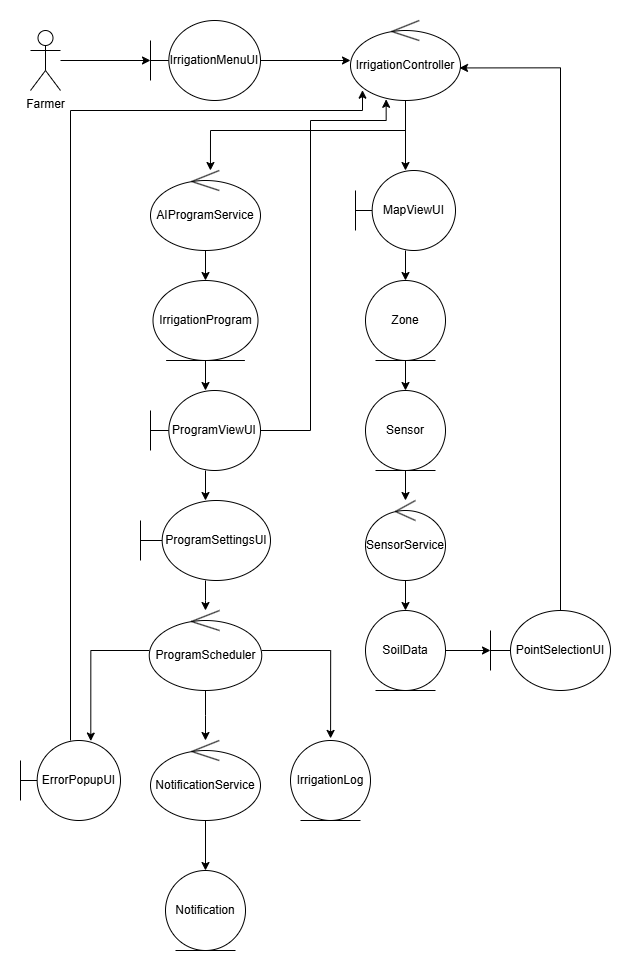

The diagram above was exported from draw.io. Its source (the exported page's mxGraphModel, read from the mxfile embedded in the PNG):
<mxGraphModel dx="2593" dy="1523" grid="1" gridSize="10" guides="1" tooltips="1" connect="1" arrows="1" fold="1" page="1" pageScale="1" pageWidth="850" pageHeight="1100" math="0" shadow="0">
  <root>
    <mxCell id="0" />
    <mxCell id="1" parent="0" />
    <mxCell id="H_-8C1QrflZ_slR0bv5p-3" value="" style="edgeStyle=orthogonalEdgeStyle;rounded=0;orthogonalLoop=1;jettySize=auto;html=1;" edge="1" parent="1" source="H_-8C1QrflZ_slR0bv5p-1" target="H_-8C1QrflZ_slR0bv5p-2">
      <mxGeometry relative="1" as="geometry" />
    </mxCell>
    <mxCell id="H_-8C1QrflZ_slR0bv5p-1" value="Farmer" style="shape=umlActor;verticalLabelPosition=bottom;verticalAlign=top;html=1;outlineConnect=0;" vertex="1" parent="1">
      <mxGeometry x="40" y="520" width="30" height="60" as="geometry" />
    </mxCell>
    <mxCell id="H_-8C1QrflZ_slR0bv5p-5" value="" style="edgeStyle=orthogonalEdgeStyle;rounded=0;orthogonalLoop=1;jettySize=auto;html=1;" edge="1" parent="1" source="H_-8C1QrflZ_slR0bv5p-2" target="H_-8C1QrflZ_slR0bv5p-4">
      <mxGeometry relative="1" as="geometry" />
    </mxCell>
    <mxCell id="H_-8C1QrflZ_slR0bv5p-2" value="IrrigationMenuUI" style="shape=umlBoundary;whiteSpace=wrap;html=1;" vertex="1" parent="1">
      <mxGeometry x="160" y="510" width="110" height="80" as="geometry" />
    </mxCell>
    <mxCell id="H_-8C1QrflZ_slR0bv5p-7" value="" style="edgeStyle=orthogonalEdgeStyle;rounded=0;orthogonalLoop=1;jettySize=auto;html=1;" edge="1" parent="1" source="H_-8C1QrflZ_slR0bv5p-4" target="H_-8C1QrflZ_slR0bv5p-6">
      <mxGeometry relative="1" as="geometry" />
    </mxCell>
    <mxCell id="H_-8C1QrflZ_slR0bv5p-4" value="IrrigationController" style="ellipse;shape=umlControl;whiteSpace=wrap;html=1;" vertex="1" parent="1">
      <mxGeometry x="360" y="510" width="110" height="80" as="geometry" />
    </mxCell>
    <mxCell id="H_-8C1QrflZ_slR0bv5p-20" value="" style="edgeStyle=orthogonalEdgeStyle;rounded=0;orthogonalLoop=1;jettySize=auto;html=1;" edge="1" parent="1" source="H_-8C1QrflZ_slR0bv5p-6" target="H_-8C1QrflZ_slR0bv5p-19">
      <mxGeometry relative="1" as="geometry" />
    </mxCell>
    <mxCell id="H_-8C1QrflZ_slR0bv5p-6" value="MapViewUI" style="shape=umlBoundary;whiteSpace=wrap;html=1;" vertex="1" parent="1">
      <mxGeometry x="365" y="660" width="100" height="80" as="geometry" />
    </mxCell>
    <mxCell id="H_-8C1QrflZ_slR0bv5p-11" value="" style="edgeStyle=orthogonalEdgeStyle;rounded=0;orthogonalLoop=1;jettySize=auto;html=1;" edge="1" parent="1" source="H_-8C1QrflZ_slR0bv5p-8" target="H_-8C1QrflZ_slR0bv5p-10">
      <mxGeometry relative="1" as="geometry" />
    </mxCell>
    <mxCell id="H_-8C1QrflZ_slR0bv5p-8" value="AIProgramService" style="ellipse;shape=umlControl;whiteSpace=wrap;html=1;" vertex="1" parent="1">
      <mxGeometry x="160" y="660" width="110" height="80" as="geometry" />
    </mxCell>
    <mxCell id="H_-8C1QrflZ_slR0bv5p-9" style="edgeStyle=orthogonalEdgeStyle;rounded=0;orthogonalLoop=1;jettySize=auto;html=1;entryX=0.545;entryY=0;entryDx=0;entryDy=0;entryPerimeter=0;" edge="1" parent="1" source="H_-8C1QrflZ_slR0bv5p-4" target="H_-8C1QrflZ_slR0bv5p-8">
      <mxGeometry relative="1" as="geometry">
        <Array as="points">
          <mxPoint x="415" y="620" />
          <mxPoint x="220" y="620" />
        </Array>
      </mxGeometry>
    </mxCell>
    <mxCell id="H_-8C1QrflZ_slR0bv5p-13" value="" style="edgeStyle=orthogonalEdgeStyle;rounded=0;orthogonalLoop=1;jettySize=auto;html=1;" edge="1" parent="1" source="H_-8C1QrflZ_slR0bv5p-10" target="H_-8C1QrflZ_slR0bv5p-12">
      <mxGeometry relative="1" as="geometry" />
    </mxCell>
    <mxCell id="H_-8C1QrflZ_slR0bv5p-10" value="IrrigationProgram" style="ellipse;shape=umlEntity;whiteSpace=wrap;html=1;" vertex="1" parent="1">
      <mxGeometry x="162.5" y="770" width="105" height="80" as="geometry" />
    </mxCell>
    <mxCell id="H_-8C1QrflZ_slR0bv5p-16" value="" style="edgeStyle=orthogonalEdgeStyle;rounded=0;orthogonalLoop=1;jettySize=auto;html=1;" edge="1" parent="1" source="H_-8C1QrflZ_slR0bv5p-12" target="H_-8C1QrflZ_slR0bv5p-15">
      <mxGeometry relative="1" as="geometry" />
    </mxCell>
    <mxCell id="H_-8C1QrflZ_slR0bv5p-12" value="ProgramViewUI" style="shape=umlBoundary;whiteSpace=wrap;html=1;" vertex="1" parent="1">
      <mxGeometry x="160" y="880" width="110" height="80" as="geometry" />
    </mxCell>
    <mxCell id="H_-8C1QrflZ_slR0bv5p-14" style="edgeStyle=orthogonalEdgeStyle;rounded=0;orthogonalLoop=1;jettySize=auto;html=1;entryX=0.324;entryY=0.985;entryDx=0;entryDy=0;entryPerimeter=0;" edge="1" parent="1" source="H_-8C1QrflZ_slR0bv5p-12" target="H_-8C1QrflZ_slR0bv5p-4">
      <mxGeometry relative="1" as="geometry">
        <Array as="points">
          <mxPoint x="320" y="920" />
          <mxPoint x="320" y="610" />
          <mxPoint x="396" y="610" />
        </Array>
      </mxGeometry>
    </mxCell>
    <mxCell id="H_-8C1QrflZ_slR0bv5p-18" value="" style="edgeStyle=orthogonalEdgeStyle;rounded=0;orthogonalLoop=1;jettySize=auto;html=1;" edge="1" parent="1" source="H_-8C1QrflZ_slR0bv5p-15" target="H_-8C1QrflZ_slR0bv5p-17">
      <mxGeometry relative="1" as="geometry" />
    </mxCell>
    <mxCell id="H_-8C1QrflZ_slR0bv5p-15" value="ProgramSettings&lt;span style=&quot;background-color: transparent; color: light-dark(rgb(0, 0, 0), rgb(255, 255, 255));&quot;&gt;UI&lt;/span&gt;" style="shape=umlBoundary;whiteSpace=wrap;html=1;" vertex="1" parent="1">
      <mxGeometry x="150" y="990" width="130" height="80" as="geometry" />
    </mxCell>
    <mxCell id="H_-8C1QrflZ_slR0bv5p-38" value="" style="edgeStyle=orthogonalEdgeStyle;rounded=0;orthogonalLoop=1;jettySize=auto;html=1;" edge="1" parent="1" source="H_-8C1QrflZ_slR0bv5p-17" target="H_-8C1QrflZ_slR0bv5p-34">
      <mxGeometry relative="1" as="geometry" />
    </mxCell>
    <mxCell id="H_-8C1QrflZ_slR0bv5p-17" value="ProgramScheduler" style="ellipse;shape=umlControl;whiteSpace=wrap;html=1;" vertex="1" parent="1">
      <mxGeometry x="158.75" y="1100" width="112.5" height="80" as="geometry" />
    </mxCell>
    <mxCell id="H_-8C1QrflZ_slR0bv5p-22" value="" style="edgeStyle=orthogonalEdgeStyle;rounded=0;orthogonalLoop=1;jettySize=auto;html=1;" edge="1" parent="1" source="H_-8C1QrflZ_slR0bv5p-19" target="H_-8C1QrflZ_slR0bv5p-21">
      <mxGeometry relative="1" as="geometry" />
    </mxCell>
    <mxCell id="H_-8C1QrflZ_slR0bv5p-19" value="Zone" style="ellipse;shape=umlEntity;whiteSpace=wrap;html=1;" vertex="1" parent="1">
      <mxGeometry x="375" y="770" width="80" height="80" as="geometry" />
    </mxCell>
    <mxCell id="H_-8C1QrflZ_slR0bv5p-24" value="" style="edgeStyle=orthogonalEdgeStyle;rounded=0;orthogonalLoop=1;jettySize=auto;html=1;" edge="1" parent="1" source="H_-8C1QrflZ_slR0bv5p-21" target="H_-8C1QrflZ_slR0bv5p-23">
      <mxGeometry relative="1" as="geometry" />
    </mxCell>
    <mxCell id="H_-8C1QrflZ_slR0bv5p-21" value="Sensor" style="ellipse;shape=umlEntity;whiteSpace=wrap;html=1;" vertex="1" parent="1">
      <mxGeometry x="375" y="880" width="80" height="80" as="geometry" />
    </mxCell>
    <mxCell id="H_-8C1QrflZ_slR0bv5p-26" value="" style="edgeStyle=orthogonalEdgeStyle;rounded=0;orthogonalLoop=1;jettySize=auto;html=1;" edge="1" parent="1" source="H_-8C1QrflZ_slR0bv5p-23" target="H_-8C1QrflZ_slR0bv5p-25">
      <mxGeometry relative="1" as="geometry" />
    </mxCell>
    <mxCell id="H_-8C1QrflZ_slR0bv5p-23" value="SensorService" style="ellipse;shape=umlControl;whiteSpace=wrap;html=1;" vertex="1" parent="1">
      <mxGeometry x="375" y="990" width="80" height="80" as="geometry" />
    </mxCell>
    <mxCell id="H_-8C1QrflZ_slR0bv5p-28" value="" style="edgeStyle=orthogonalEdgeStyle;rounded=0;orthogonalLoop=1;jettySize=auto;html=1;" edge="1" parent="1" source="H_-8C1QrflZ_slR0bv5p-25" target="H_-8C1QrflZ_slR0bv5p-27">
      <mxGeometry relative="1" as="geometry" />
    </mxCell>
    <mxCell id="H_-8C1QrflZ_slR0bv5p-25" value="SoilData" style="ellipse;shape=umlEntity;whiteSpace=wrap;html=1;" vertex="1" parent="1">
      <mxGeometry x="375" y="1100" width="80" height="80" as="geometry" />
    </mxCell>
    <mxCell id="H_-8C1QrflZ_slR0bv5p-27" value="PointSelectionUI" style="shape=umlBoundary;whiteSpace=wrap;html=1;" vertex="1" parent="1">
      <mxGeometry x="500" y="1100" width="120" height="80" as="geometry" />
    </mxCell>
    <mxCell id="H_-8C1QrflZ_slR0bv5p-29" style="edgeStyle=orthogonalEdgeStyle;rounded=0;orthogonalLoop=1;jettySize=auto;html=1;entryX=0.991;entryY=0.593;entryDx=0;entryDy=0;entryPerimeter=0;" edge="1" parent="1" source="H_-8C1QrflZ_slR0bv5p-27" target="H_-8C1QrflZ_slR0bv5p-4">
      <mxGeometry relative="1" as="geometry">
        <Array as="points">
          <mxPoint x="570" y="557" />
        </Array>
      </mxGeometry>
    </mxCell>
    <mxCell id="H_-8C1QrflZ_slR0bv5p-32" style="edgeStyle=orthogonalEdgeStyle;rounded=0;orthogonalLoop=1;jettySize=auto;html=1;entryX=0.109;entryY=0.871;entryDx=0;entryDy=0;entryPerimeter=0;" edge="1" parent="1" source="H_-8C1QrflZ_slR0bv5p-30" target="H_-8C1QrflZ_slR0bv5p-4">
      <mxGeometry relative="1" as="geometry">
        <mxPoint x="90" y="780" as="targetPoint" />
        <Array as="points">
          <mxPoint x="80" y="600" />
          <mxPoint x="372" y="600" />
        </Array>
      </mxGeometry>
    </mxCell>
    <mxCell id="H_-8C1QrflZ_slR0bv5p-30" value="ErrorPopupUI" style="shape=umlBoundary;whiteSpace=wrap;html=1;" vertex="1" parent="1">
      <mxGeometry x="30" y="1230" width="100" height="80" as="geometry" />
    </mxCell>
    <mxCell id="H_-8C1QrflZ_slR0bv5p-33" style="edgeStyle=orthogonalEdgeStyle;rounded=0;orthogonalLoop=1;jettySize=auto;html=1;entryX=0.703;entryY=0.007;entryDx=0;entryDy=0;entryPerimeter=0;" edge="1" parent="1" source="H_-8C1QrflZ_slR0bv5p-17" target="H_-8C1QrflZ_slR0bv5p-30">
      <mxGeometry relative="1" as="geometry" />
    </mxCell>
    <mxCell id="H_-8C1QrflZ_slR0bv5p-41" value="" style="edgeStyle=orthogonalEdgeStyle;rounded=0;orthogonalLoop=1;jettySize=auto;html=1;" edge="1" parent="1" source="H_-8C1QrflZ_slR0bv5p-34" target="H_-8C1QrflZ_slR0bv5p-40">
      <mxGeometry relative="1" as="geometry" />
    </mxCell>
    <mxCell id="H_-8C1QrflZ_slR0bv5p-34" value="NotificationService" style="ellipse;shape=umlControl;whiteSpace=wrap;html=1;" vertex="1" parent="1">
      <mxGeometry x="160" y="1230" width="110" height="80" as="geometry" />
    </mxCell>
    <mxCell id="H_-8C1QrflZ_slR0bv5p-35" value="IrrigationLog" style="ellipse;shape=umlEntity;whiteSpace=wrap;html=1;" vertex="1" parent="1">
      <mxGeometry x="300" y="1230" width="80" height="80" as="geometry" />
    </mxCell>
    <mxCell id="H_-8C1QrflZ_slR0bv5p-39" style="edgeStyle=orthogonalEdgeStyle;rounded=0;orthogonalLoop=1;jettySize=auto;html=1;entryX=0.501;entryY=-0.026;entryDx=0;entryDy=0;entryPerimeter=0;" edge="1" parent="1" source="H_-8C1QrflZ_slR0bv5p-17" target="H_-8C1QrflZ_slR0bv5p-35">
      <mxGeometry relative="1" as="geometry" />
    </mxCell>
    <mxCell id="H_-8C1QrflZ_slR0bv5p-40" value="Notification" style="ellipse;shape=umlEntity;whiteSpace=wrap;html=1;" vertex="1" parent="1">
      <mxGeometry x="175" y="1360" width="80" height="80" as="geometry" />
    </mxCell>
  </root>
</mxGraphModel>